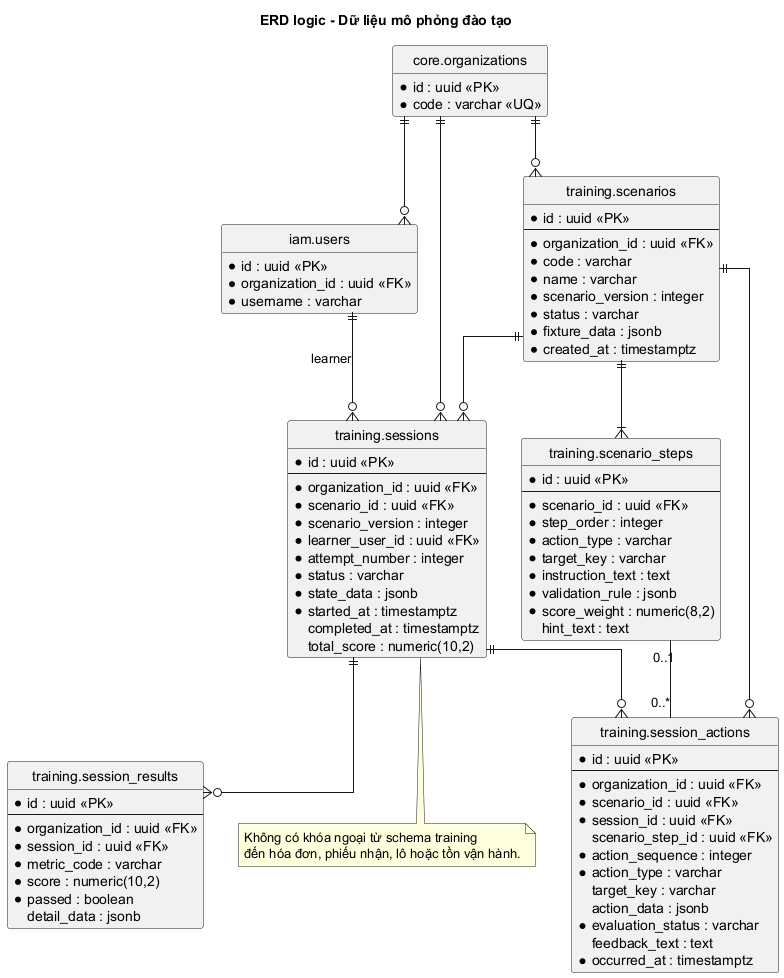

The diagram above was rendered by PlantUML. Its source (embedded in the PNG):
@startuml
title ERD logic - Dữ liệu mô phỏng đào tạo

hide circle
hide methods
skinparam linetype ortho
skinparam shadowing false
skinparam entity {
  BackgroundColor #EEE8F8
  BorderColor #66527C
}

entity "core.organizations" as organizations {
  * id : uuid <<PK>>
  * code : varchar <<UQ>>
}

entity "iam.users" as users {
  * id : uuid <<PK>>
  * organization_id : uuid <<FK>>
  * username : varchar
}

entity "training.scenarios" as scenarios {
  * id : uuid <<PK>>
  --
  * organization_id : uuid <<FK>>
  * code : varchar
  * name : varchar
  * scenario_version : integer
  * status : varchar
  * fixture_data : jsonb
  * created_at : timestamptz
}

entity "training.scenario_steps" as scenario_steps {
  * id : uuid <<PK>>
  --
  * scenario_id : uuid <<FK>>
  * step_order : integer
  * action_type : varchar
  * target_key : varchar
  * instruction_text : text
  * validation_rule : jsonb
  * score_weight : numeric(8,2)
  hint_text : text
}

entity "training.sessions" as trainingSession {
  * id : uuid <<PK>>
  --
  * organization_id : uuid <<FK>>
  * scenario_id : uuid <<FK>>
  * scenario_version : integer
  * learner_user_id : uuid <<FK>>
  * attempt_number : integer
  * status : varchar
  * state_data : jsonb
  * started_at : timestamptz
  completed_at : timestamptz
  total_score : numeric(10,2)
}

entity "training.session_actions" as sessionAction {
  * id : uuid <<PK>>
  --
  * organization_id : uuid <<FK>>
  * scenario_id : uuid <<FK>>
  * session_id : uuid <<FK>>
  scenario_step_id : uuid <<FK>>
  * action_sequence : integer
  * action_type : varchar
  target_key : varchar
  action_data : jsonb
  * evaluation_status : varchar
  feedback_text : text
  * occurred_at : timestamptz
}

entity "training.session_results" as sessionResult {
  * id : uuid <<PK>>
  --
  * organization_id : uuid <<FK>>
  * session_id : uuid <<FK>>
  * metric_code : varchar
  * score : numeric(10,2)
  * passed : boolean
  detail_data : jsonb
}

organizations ||--o{ users
organizations ||--o{ scenarios
organizations ||--o{ trainingSession
scenarios ||--|{ scenario_steps
scenarios ||--o{ trainingSession
scenarios ||--o{ sessionAction
users ||--o{ trainingSession : learner
trainingSession ||--o{ sessionAction
scenario_steps "0..1" -- "0..*" sessionAction
trainingSession ||--o{ sessionResult

note bottom of trainingSession
  Không có khóa ngoại từ schema training
  đến hóa đơn, phiếu nhận, lô hoặc tồn vận hành.
end note

@enduml